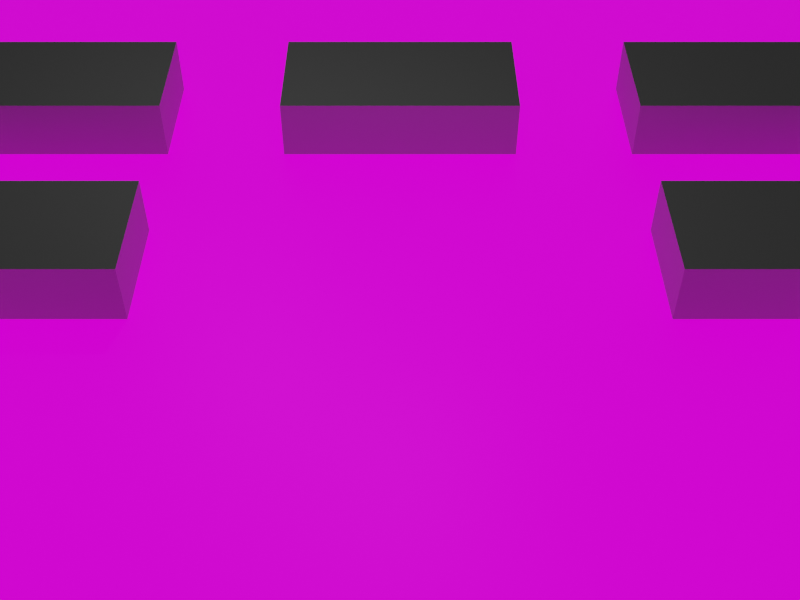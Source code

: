 # Source: test_level.blend  (saved by Blender 3.0.42; exported with 4.5.12 LTS)
import bpy
from mathutils import Matrix  # noqa: F401  (used for matrix-valued properties, if any)

bpy.ops.wm.read_factory_settings(use_empty=True)
scene = bpy.context.scene
scene.name = 'Scene'

# ---- collections
col_collection = bpy.data.collections.new('Collection'); scene.collection.children.link(col_collection)

# ---- images (referenced by path relative to the original .blend; pixels are not part of the script)
import os
ASSET_DIR = os.environ.get("B2B_ASSET_DIR", "")  # directory of the original .blend (textures are referenced by path, not embedded)
HERE = os.path.dirname(os.path.abspath(__file__))  # packed textures are extracted next to this script under _unpacked/

def load_image(name, relpath, width, height, colorspace="sRGB"):
    """Load a texture the original file referenced (path relative to the .blend, or extracted next to this script)."""
    p = next((c for c in (os.path.join(HERE, relpath), os.path.join(ASSET_DIR, relpath)) if relpath and os.path.exists(c)), "")
    if p:
        img = bpy.data.images.load(p, check_existing=True)
        img.name = name
    else:  # same state as the original file: an image datablock whose file is absent (Cycles renders it pink)
        img = bpy.data.images.new(name, width, height)
        img.source = "FILE"
        img.filepath = "//" + (relpath or name)
    img.colorspace_settings.name = colorspace
    return img
img_cobblestone_png = load_image('cobblestone.png', 'cobblestone.png', 1024, 1024, 'sRGB')

# ---- materials (node trees are filled in below, after node groups)
mat_ground = bpy.data.materials.new('ground')
mat_ground.use_transparent_shadow = False
mat_coffin = bpy.data.materials.new('coffin')
mat_coffin.use_transparent_shadow = False

# ---- material node trees
mat_ground.use_nodes = True; mat_ground.node_tree.nodes.clear()
_N = mat_ground.node_tree.nodes; _L = mat_ground.node_tree.links
n0 = _N.new('ShaderNodeBsdfPrincipled'); n0.name = 'Principled BSDF'; n0.location = (10, 300)
n0.distribution = 'GGX'
n0.subsurface_method = 'BURLEY'
n0.inputs[3].default_value = 1.45
n0.inputs[28].default_value = 1.0
n1 = _N.new('ShaderNodeOutputMaterial'); n1.name = 'Material Output'; n1.location = (300, 300)
n2 = _N.new('ShaderNodeTexImage'); n2.name = 'Image Texture'; n2.location = (-280, 280)
n3 = _N.new('ShaderNodeTexImage'); n3.name = 'Image Texture.001'; n3.location = (-280, -100)
n3.image = img_cobblestone_png
_L.new(n0.outputs[0], n1.inputs[0])
_L.new(n2.outputs[0], n0.inputs[0])
_L.new(n3.outputs[0], n0.inputs[27])
n1.is_active_output = True
mat_coffin.use_nodes = True; mat_coffin.node_tree.nodes.clear()
_N = mat_coffin.node_tree.nodes; _L = mat_coffin.node_tree.links
n0 = _N.new('ShaderNodeBsdfPrincipled'); n0.name = 'Principled BSDF'; n0.location = (10, 300)
n0.distribution = 'GGX'
n0.subsurface_method = 'BURLEY'
n0.inputs[0].default_value = (0.3343, 0.3343, 0.3343, 1.0)
n0.inputs[3].default_value = 1.45
n0.inputs[27].default_value = (0.0, 0.0, 0.0, 1.0)
n0.inputs[28].default_value = 1.0
n1 = _N.new('ShaderNodeOutputMaterial'); n1.name = 'Material Output'; n1.location = (300, 300)
_L.new(n0.outputs[0], n1.inputs[0])
n1.is_active_output = True

# ---- world
world_world = bpy.data.worlds.new('World'); scene.world = world_world
world_world.use_nodes = True; world_world.node_tree.nodes.clear()
_N = world_world.node_tree.nodes; _L = world_world.node_tree.links
n0 = _N.new('ShaderNodeOutputWorld'); n0.name = 'World Output'; n0.location = (300, 300)
n1 = _N.new('ShaderNodeBackground'); n1.name = 'Background'; n1.location = (10, 300)
n1.inputs[0].default_value = (0.05088, 0.05088, 0.05088, 1.0)
_L.new(n1.outputs[0], n0.inputs[0])
n0.is_active_output = True
world_world.color = (0.05088, 0.05088, 0.05088)
world_world.use_sun_shadow = False
world_world.sun_shadow_jitter_overblur = 0.0

# ---- cameras
cam_camera = bpy.data.cameras.new('Camera')
cam_camera.clip_start = 5.0
cam_camera.clip_end = 15.0

# ---- lights
light_light = bpy.data.lights.new('light', 'POINT')

# ---- meshes
me_plane = bpy.data.meshes.new('Plane')
me_plane.from_pydata([(-5.0, -5.0, 0.0), (5.0, -5.0, 0.0), (-5.0, 5.0, 0.0), (5.0, 5.0, 0.0)], [], [(0, 1, 3, 2)])
_uv = me_plane.uv_layers.new(name='UVMap')
_uv.uv.foreach_set('vector', [-4.0, -2.0, 6.0, -2.0, 6.0, 3.0, -4.0, 3.0])
me_plane.materials.append(mat_ground)
me_plane.use_remesh_fix_poles = True
me_plane.use_remesh_preserve_attributes = False
me_plane.update()
me_cube = bpy.data.meshes.new('Cube')
me_cube.from_pydata([(-1.0, -0.5, 0.0), (-1.0, -0.5, 0.5), (-1.0, 0.5, 0.0), (-1.0, 0.5, 0.5), (1.0, -0.5, 0.0), (1.0, -0.5, 0.5), (1.0, 0.5, 0.0), (1.0, 0.5, 0.5)], [], [(0, 1, 3, 2), (2, 3, 7, 6), (6, 7, 5, 4), (4, 5, 1, 0), (7, 3, 1, 5)])
_uv = me_cube.uv_layers.new(name='UVMap')
_uv.uv.foreach_set('vector', [0.375, 0.0, 0.625, 0.0, 0.625, 0.25, 0.375, 0.25, 0.375, 0.25, 0.625, 0.25, 0.625, 0.5, 0.375, 0.5, 0.375, 0.5, 0.625, 0.5, 0.625, 0.75, 0.375, 0.75, 0.375, 0.75, 0.625, 0.75, 0.625, 1.0, 0.375, 1.0, 0.625, 0.5, 0.875, 0.5, 0.875, 0.75, 0.625, 0.75])
me_cube.materials.append(mat_coffin)
me_cube.use_remesh_fix_poles = True
me_cube.use_remesh_preserve_attributes = False
me_cube.update()
me_cube_001 = bpy.data.meshes.new('Cube.001')
me_cube_001.from_pydata([(-1.0, -0.5, 0.0), (-1.0, -0.5, 0.5), (-1.0, 0.5, 0.0), (-1.0, 0.5, 0.5), (1.0, -0.5, 0.0), (1.0, -0.5, 0.5), (1.0, 0.5, 0.0), (1.0, 0.5, 0.5)], [], [(0, 1, 3, 2), (2, 3, 7, 6), (6, 7, 5, 4), (4, 5, 1, 0), (7, 3, 1, 5)])
_uv = me_cube_001.uv_layers.new(name='UVMap')
_uv.uv.foreach_set('vector', [0.375, 0.0, 0.625, 0.0, 0.625, 0.25, 0.375, 0.25, 0.375, 0.25, 0.625, 0.25, 0.625, 0.5, 0.375, 0.5, 0.375, 0.5, 0.625, 0.5, 0.625, 0.75, 0.375, 0.75, 0.375, 0.75, 0.625, 0.75, 0.625, 1.0, 0.375, 1.0, 0.625, 0.5, 0.875, 0.5, 0.875, 0.75, 0.625, 0.75])
me_cube_001.materials.append(mat_coffin)
me_cube_001.use_remesh_fix_poles = True
me_cube_001.use_remesh_preserve_attributes = False
me_cube_001.update()
me_cube_002 = bpy.data.meshes.new('Cube.002')
me_cube_002.from_pydata([(-1.0, -0.5, 0.0), (-1.0, -0.5, 0.5), (-1.0, 0.5, 0.0), (-1.0, 0.5, 0.5), (1.0, -0.5, 0.0), (1.0, -0.5, 0.5), (1.0, 0.5, 0.0), (1.0, 0.5, 0.5)], [], [(0, 1, 3, 2), (2, 3, 7, 6), (6, 7, 5, 4), (4, 5, 1, 0), (7, 3, 1, 5)])
_uv = me_cube_002.uv_layers.new(name='UVMap')
_uv.uv.foreach_set('vector', [0.375, 0.0, 0.625, 0.0, 0.625, 0.25, 0.375, 0.25, 0.375, 0.25, 0.625, 0.25, 0.625, 0.5, 0.375, 0.5, 0.375, 0.5, 0.625, 0.5, 0.625, 0.75, 0.375, 0.75, 0.375, 0.75, 0.625, 0.75, 0.625, 1.0, 0.375, 1.0, 0.625, 0.5, 0.875, 0.5, 0.875, 0.75, 0.625, 0.75])
me_cube_002.materials.append(mat_coffin)
me_cube_002.use_remesh_fix_poles = True
me_cube_002.use_remesh_preserve_attributes = False
me_cube_002.update()
me_cube_003 = bpy.data.meshes.new('Cube.003')
me_cube_003.from_pydata([(-1.0, -0.5, 0.0), (-1.0, -0.5, 0.5), (-1.0, 0.5, 0.0), (-1.0, 0.5, 0.5), (1.0, -0.5, 0.0), (1.0, -0.5, 0.5), (1.0, 0.5, 0.0), (1.0, 0.5, 0.5)], [], [(0, 1, 3, 2), (2, 3, 7, 6), (6, 7, 5, 4), (4, 5, 1, 0), (7, 3, 1, 5)])
_uv = me_cube_003.uv_layers.new(name='UVMap')
_uv.uv.foreach_set('vector', [0.375, 0.0, 0.625, 0.0, 0.625, 0.25, 0.375, 0.25, 0.375, 0.25, 0.625, 0.25, 0.625, 0.5, 0.375, 0.5, 0.375, 0.5, 0.625, 0.5, 0.625, 0.75, 0.375, 0.75, 0.375, 0.75, 0.625, 0.75, 0.625, 1.0, 0.375, 1.0, 0.625, 0.5, 0.875, 0.5, 0.875, 0.75, 0.625, 0.75])
me_cube_003.materials.append(mat_coffin)
me_cube_003.use_remesh_fix_poles = True
me_cube_003.use_remesh_preserve_attributes = False
me_cube_003.update()
me_cube_004 = bpy.data.meshes.new('Cube.004')
me_cube_004.from_pydata([(-1.0, -0.5, 0.0), (-1.0, -0.5, 0.5), (-1.0, 0.5, 0.0), (-1.0, 0.5, 0.5), (1.0, -0.5, 0.0), (1.0, -0.5, 0.5), (1.0, 0.5, 0.0), (1.0, 0.5, 0.5)], [], [(0, 1, 3, 2), (2, 3, 7, 6), (6, 7, 5, 4), (4, 5, 1, 0), (7, 3, 1, 5)])
_uv = me_cube_004.uv_layers.new(name='UVMap')
_uv.uv.foreach_set('vector', [0.375, 0.0, 0.625, 0.0, 0.625, 0.25, 0.375, 0.25, 0.375, 0.25, 0.625, 0.25, 0.625, 0.5, 0.375, 0.5, 0.375, 0.5, 0.625, 0.5, 0.625, 0.75, 0.375, 0.75, 0.375, 0.75, 0.625, 0.75, 0.625, 1.0, 0.375, 1.0, 0.625, 0.5, 0.875, 0.5, 0.875, 0.75, 0.625, 0.75])
me_cube_004.materials.append(mat_coffin)
me_cube_004.use_remesh_fix_poles = True
me_cube_004.use_remesh_preserve_attributes = False
me_cube_004.update()
me_playermodel = bpy.data.meshes.new('PlayerModel')
me_playermodel.from_pydata([], [], [])
me_playermodel.materials.append(None)
me_playermodel.update()
me_lantern = bpy.data.meshes.new('Lantern')
me_lantern.from_pydata([], [], [])
me_lantern.materials.append(None)
me_lantern.update()
me_conveyor = bpy.data.meshes.new('Conveyor')
me_conveyor.from_pydata([], [], [])
me_conveyor.materials.append(None)
me_conveyor.update()

# ---- objects
ob_ground = bpy.data.objects.new('@ground', me_plane)
ob_static_coffin = bpy.data.objects.new('@static coffin', me_cube)
ob_static_coffin_001 = bpy.data.objects.new('@static coffin.001', me_cube_001)
ob_static_coffin_002 = bpy.data.objects.new('@static coffin.002', me_cube_002)
ob_static_coffin_003 = bpy.data.objects.new('@static coffin.003', me_cube_003)
ob_static_coffin_004 = bpy.data.objects.new('@static coffin.004', me_cube_004)
ob_player_0 = bpy.data.objects.new('@player 0', me_playermodel)
ob_camera = bpy.data.objects.new('Camera', cam_camera)
ob_lantern = bpy.data.objects.new('@lantern', me_lantern)
ob_light = bpy.data.objects.new('light', light_light)
ob_lantern_1 = bpy.data.objects.new('@lantern 1', me_lantern)
ob_light_001 = bpy.data.objects.new('light.001', light_light)
ob_conveyor_0 = bpy.data.objects.new('@conveyor 0', me_conveyor)

# ---- transforms, parenting, visibility, modifiers, constraints
ob_ground.location = (0.0, 0.0, 0.0)
ob_static_coffin.location = (-3.0, 1.5, 0.0)
ob_static_coffin_001.location = (0.0, 1.5, 0.0)
ob_static_coffin_002.location = (3.0, 1.5, 0.0)
ob_static_coffin_003.location = (-3.0, -0.5, 0.0)
ob_static_coffin_004.location = (3.0, -0.5, 0.0)
ob_player_0.location = (0.8911, -2.143, 0.0)
ob_camera.location = (0.0, -6.733, 5.799)
ob_camera.rotation_euler = (0.797, -0.0, 0.0)
ob_lantern.location = (0.08463, -0.3474, 3.229)
ob_light.parent = ob_lantern
ob_light.location = (0.0, 0.0, 0.0)
ob_light.scale = (0.6007, 0.6007, 0.3771)
ob_lantern_1.location = (-1.444, 0.9172, 3.229)
ob_light_001.parent = ob_lantern_1
ob_light_001.location = (0.0, 0.0, 0.0)
ob_light_001.scale = (0.6007, 0.6007, 0.3771)
ob_conveyor_0.location = (-1.376, -3.003, 3.725e-09)
_m = ob_conveyor_0.modifiers.new('EdgeSplit', 'EDGE_SPLIT')
_m.split_angle = 0.6248

# ---- collection membership
col_collection.objects.link(ob_ground)
col_collection.objects.link(ob_static_coffin)
col_collection.objects.link(ob_static_coffin_001)
col_collection.objects.link(ob_static_coffin_002)
col_collection.objects.link(ob_static_coffin_003)
col_collection.objects.link(ob_static_coffin_004)
col_collection.objects.link(ob_player_0)
col_collection.objects.link(ob_camera)
col_collection.objects.link(ob_lantern)
col_collection.objects.link(ob_light)
col_collection.objects.link(ob_lantern_1)
col_collection.objects.link(ob_light_001)
col_collection.objects.link(ob_conveyor_0)

# ---- scene / render settings (as saved in the file)
scene.camera = ob_camera
scene.frame_start = 1; scene.frame_end = 250; scene.frame_set(1)
scene.render.engine = 'BLENDER_EEVEE_NEXT'
scene.render.resolution_x = 640
scene.render.resolution_y = 480
scene.cycles.use_denoising = False
scene.cycles.samples = 128
scene.cycles.sampling_pattern = 'TABULATED_SOBOL'
scene.cycles.use_adaptive_sampling = False
scene.cycles.use_light_tree = False
scene.view_settings.view_transform = 'Filmic'
bpy.context.view_layer.update()
